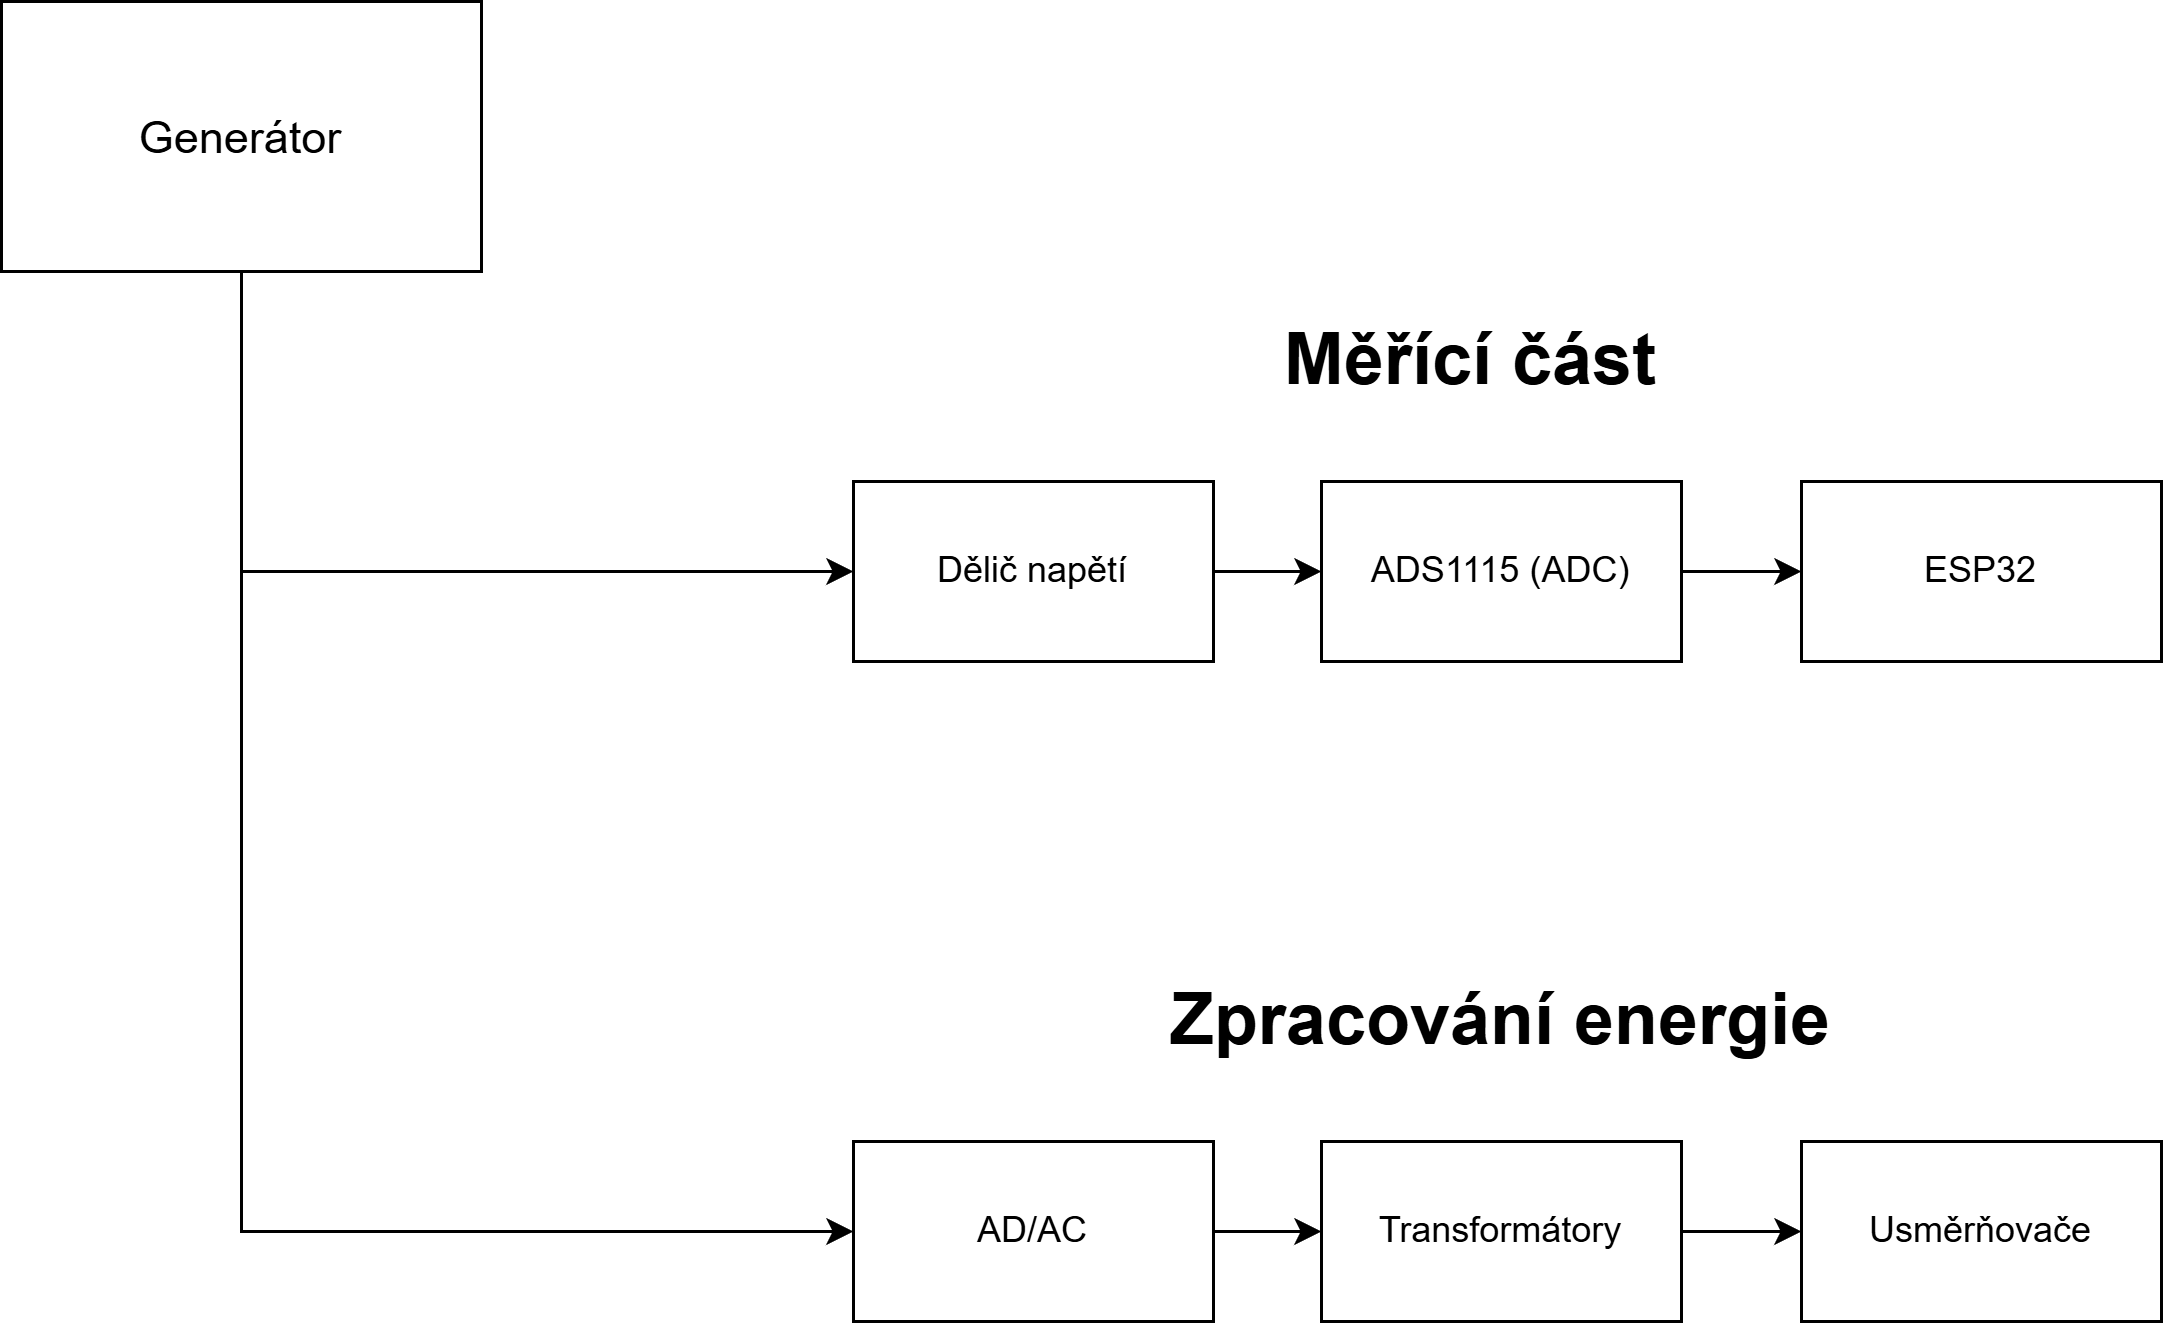

The diagram above was exported from draw.io. Its source (the exported page's mxGraphModel, read from the mxfile embedded in the PNG):
<mxGraphModel dx="1406" dy="788" grid="1" gridSize="10" guides="1" tooltips="1" connect="1" arrows="1" fold="1" page="1" pageScale="1" pageWidth="827" pageHeight="1169" math="0" shadow="0">
  <root>
    <mxCell id="0" />
    <mxCell id="1" parent="0" />
    <mxCell id="CR2WfYKboZWax3WB28Cd-1" parent="1" style="rounded=0;whiteSpace=wrap;html=1;fontSize=15;" value="Generátor" vertex="1">
      <mxGeometry height="90" width="160" x="70" y="30" as="geometry" />
    </mxCell>
    <mxCell id="CR2WfYKboZWax3WB28Cd-4" parent="1" style="rounded=0;whiteSpace=wrap;html=1;" value="Dělič napětí" vertex="1">
      <mxGeometry height="60" width="120" x="354" y="190" as="geometry" />
    </mxCell>
    <mxCell id="XkLxdkUSB7pWCjjpNxKA-7" edge="1" parent="1" source="CR2WfYKboZWax3WB28Cd-5" style="edgeStyle=orthogonalEdgeStyle;rounded=0;orthogonalLoop=1;jettySize=auto;html=1;" target="CR2WfYKboZWax3WB28Cd-6" value="">
      <mxGeometry relative="1" as="geometry" />
    </mxCell>
    <mxCell id="CR2WfYKboZWax3WB28Cd-5" parent="1" style="rounded=0;whiteSpace=wrap;html=1;" value="ADS1115 (ADC)" vertex="1">
      <mxGeometry height="60" width="120" x="510" y="190" as="geometry" />
    </mxCell>
    <mxCell id="CR2WfYKboZWax3WB28Cd-6" parent="1" style="rounded=0;whiteSpace=wrap;html=1;" value="ESP32" vertex="1">
      <mxGeometry height="60" width="120" x="670" y="190" as="geometry" />
    </mxCell>
    <mxCell id="CR2WfYKboZWax3WB28Cd-10" parent="1" style="rounded=0;whiteSpace=wrap;html=1;" value="AD/AC" vertex="1">
      <mxGeometry height="60" width="120" x="354" y="410" as="geometry" />
    </mxCell>
    <mxCell id="CR2WfYKboZWax3WB28Cd-11" parent="1" style="rounded=0;whiteSpace=wrap;html=1;" value="Transformátory" vertex="1">
      <mxGeometry height="60" width="120" x="510" y="410" as="geometry" />
    </mxCell>
    <mxCell id="CR2WfYKboZWax3WB28Cd-12" parent="1" style="rounded=0;whiteSpace=wrap;html=1;" value="Usměrňovače" vertex="1">
      <mxGeometry height="60" width="120" x="670" y="410" as="geometry" />
    </mxCell>
    <mxCell id="CR2WfYKboZWax3WB28Cd-16" edge="1" parent="1" source="CR2WfYKboZWax3WB28Cd-1" style="endArrow=classic;html=1;rounded=0;exitX=0.5;exitY=1;exitDx=0;exitDy=0;entryX=0;entryY=0.5;entryDx=0;entryDy=0;" target="CR2WfYKboZWax3WB28Cd-10" value="">
      <mxGeometry height="50" relative="1" width="50" as="geometry">
        <Array as="points">
          <mxPoint x="150" y="440" />
        </Array>
        <mxPoint x="220" y="340" as="sourcePoint" />
        <mxPoint x="320" y="440" as="targetPoint" />
      </mxGeometry>
    </mxCell>
    <mxCell id="CR2WfYKboZWax3WB28Cd-18" edge="1" parent="1" style="endArrow=classic;html=1;rounded=0;entryX=0;entryY=0.5;entryDx=0;entryDy=0;" target="CR2WfYKboZWax3WB28Cd-4" value="">
      <mxGeometry height="50" relative="1" width="50" as="geometry">
        <mxPoint x="150" y="220" as="sourcePoint" />
        <mxPoint x="320" y="220" as="targetPoint" />
      </mxGeometry>
    </mxCell>
    <mxCell id="XkLxdkUSB7pWCjjpNxKA-1" parent="1" style="text;html=1;whiteSpace=wrap;strokeColor=none;fillColor=none;align=center;verticalAlign=middle;rounded=0;strokeWidth=2;" value="&lt;h1&gt;Zpracování energie&lt;/h1&gt;" vertex="1">
      <mxGeometry height="60" width="240" x="450" y="340" as="geometry" />
    </mxCell>
    <mxCell id="XkLxdkUSB7pWCjjpNxKA-2" parent="1" style="text;html=1;whiteSpace=wrap;strokeColor=none;fillColor=none;align=center;verticalAlign=middle;rounded=0;strokeWidth=2;" value="&lt;h1&gt;Měřící část&lt;/h1&gt;" vertex="1">
      <mxGeometry height="60" width="240" x="440" y="120" as="geometry" />
    </mxCell>
    <mxCell id="XkLxdkUSB7pWCjjpNxKA-3" edge="1" parent="1" source="CR2WfYKboZWax3WB28Cd-10" style="endArrow=classic;html=1;rounded=0;entryX=0;entryY=0.5;entryDx=0;entryDy=0;exitX=1;exitY=0.5;exitDx=0;exitDy=0;" target="CR2WfYKboZWax3WB28Cd-11" value="">
      <mxGeometry height="50" relative="1" width="50" as="geometry">
        <mxPoint x="390" y="440" as="sourcePoint" />
        <mxPoint x="440" y="390" as="targetPoint" />
      </mxGeometry>
    </mxCell>
    <mxCell id="XkLxdkUSB7pWCjjpNxKA-6" edge="1" parent="1" source="CR2WfYKboZWax3WB28Cd-4" style="endArrow=classic;html=1;rounded=0;exitX=1;exitY=0.5;exitDx=0;exitDy=0;" value="">
      <mxGeometry height="50" relative="1" width="50" as="geometry">
        <mxPoint x="480" y="220" as="sourcePoint" />
        <mxPoint x="510" y="220" as="targetPoint" />
      </mxGeometry>
    </mxCell>
    <mxCell id="XkLxdkUSB7pWCjjpNxKA-11" edge="1" parent="1" source="CR2WfYKboZWax3WB28Cd-11" style="endArrow=classic;html=1;rounded=0;exitX=1;exitY=0.5;exitDx=0;exitDy=0;entryX=0;entryY=0.5;entryDx=0;entryDy=0;" target="CR2WfYKboZWax3WB28Cd-12" value="">
      <mxGeometry height="50" relative="1" width="50" as="geometry">
        <mxPoint x="440" y="350" as="sourcePoint" />
        <mxPoint x="490" y="300" as="targetPoint" />
      </mxGeometry>
    </mxCell>
  </root>
</mxGraphModel>